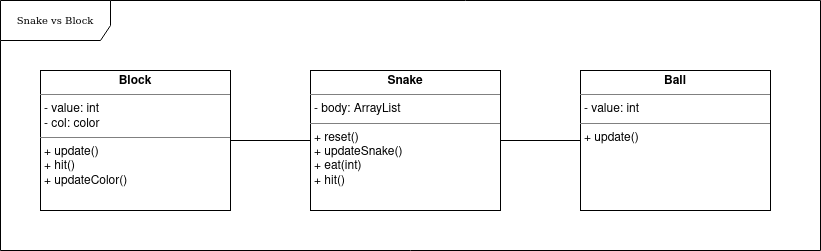

The diagram above was exported from draw.io. Its source (the exported page's mxGraphModel, read from the mxfile embedded in the PNG):
<mxGraphModel dx="1362" dy="751" grid="1" gridSize="10" guides="1" tooltips="1" connect="1" arrows="1" fold="1" page="1" pageScale="1" pageWidth="827" pageHeight="1169" background="none" math="0" shadow="0">
  <root>
    <mxCell id="0" />
    <mxCell id="1" parent="0" />
    <mxCell id="6GhAiP5s_jeQZ9tlwUwM-7" value="Snake vs Block" style="shape=umlFrame;whiteSpace=wrap;html=1;rounded=0;shadow=0;comic=0;labelBackgroundColor=none;strokeWidth=1;fontFamily=Verdana;fontSize=10;align=center;width=110;height=40;" parent="1" vertex="1">
      <mxGeometry x="30" y="30" width="820" height="250" as="geometry" />
    </mxCell>
    <mxCell id="6GhAiP5s_jeQZ9tlwUwM-8" style="edgeStyle=orthogonalEdgeStyle;rounded=0;orthogonalLoop=1;jettySize=auto;html=1;endArrow=none;endFill=0;" parent="1" source="6GhAiP5s_jeQZ9tlwUwM-10" target="6GhAiP5s_jeQZ9tlwUwM-11" edge="1">
      <mxGeometry relative="1" as="geometry" />
    </mxCell>
    <mxCell id="6GhAiP5s_jeQZ9tlwUwM-9" style="edgeStyle=orthogonalEdgeStyle;rounded=0;orthogonalLoop=1;jettySize=auto;html=1;endArrow=none;endFill=0;" parent="1" source="6GhAiP5s_jeQZ9tlwUwM-10" target="6GhAiP5s_jeQZ9tlwUwM-12" edge="1">
      <mxGeometry relative="1" as="geometry" />
    </mxCell>
    <mxCell id="6GhAiP5s_jeQZ9tlwUwM-10" value="&lt;p style=&quot;margin:0px;margin-top:4px;text-align:center;&quot;&gt;&lt;b&gt;Snake&lt;/b&gt;&lt;/p&gt;&lt;hr size=&quot;1&quot;&gt;&lt;p style=&quot;margin:0px;margin-left:4px;&quot;&gt;- body: ArrayList&lt;/p&gt;&lt;hr size=&quot;1&quot;&gt;&lt;p style=&quot;margin:0px;margin-left:4px;&quot;&gt;+ reset()&lt;br&gt;+ updateSnake()&lt;/p&gt;&lt;p style=&quot;margin:0px;margin-left:4px;&quot;&gt;+ eat(int)&lt;/p&gt;&lt;p style=&quot;margin:0px;margin-left:4px;&quot;&gt;+ hit()&lt;/p&gt;" style="verticalAlign=top;align=left;overflow=fill;fontSize=12;fontFamily=Helvetica;html=1;rounded=0;shadow=0;comic=0;labelBackgroundColor=none;strokeWidth=1" parent="1" vertex="1">
      <mxGeometry x="340" y="100" width="190" height="140" as="geometry" />
    </mxCell>
    <mxCell id="6GhAiP5s_jeQZ9tlwUwM-11" value="&lt;p style=&quot;margin:0px;margin-top:4px;text-align:center;&quot;&gt;&lt;b&gt;Block&lt;/b&gt;&lt;/p&gt;&lt;hr size=&quot;1&quot;&gt;&lt;p style=&quot;margin:0px;margin-left:4px;&quot;&gt;- value: int&lt;br&gt;- col: color&lt;/p&gt;&lt;hr size=&quot;1&quot;&gt;&lt;p style=&quot;margin:0px;margin-left:4px;&quot;&gt;+ update()&lt;br&gt;+ hit()&lt;/p&gt;&lt;p style=&quot;margin:0px;margin-left:4px;&quot;&gt;+ updateColor()&lt;/p&gt;" style="verticalAlign=top;align=left;overflow=fill;fontSize=12;fontFamily=Helvetica;html=1;rounded=0;shadow=0;comic=0;labelBackgroundColor=none;strokeWidth=1" parent="1" vertex="1">
      <mxGeometry x="70" y="100" width="190" height="140" as="geometry" />
    </mxCell>
    <mxCell id="6GhAiP5s_jeQZ9tlwUwM-12" value="&lt;p style=&quot;margin:0px;margin-top:4px;text-align:center;&quot;&gt;&lt;b&gt;Ball&lt;/b&gt;&lt;/p&gt;&lt;hr size=&quot;1&quot;&gt;&lt;p style=&quot;margin:0px;margin-left:4px;&quot;&gt;- value: int&lt;/p&gt;&lt;hr size=&quot;1&quot;&gt;&lt;p style=&quot;margin:0px;margin-left:4px;&quot;&gt;+ update()&lt;/p&gt;" style="verticalAlign=top;align=left;overflow=fill;fontSize=12;fontFamily=Helvetica;html=1;rounded=0;shadow=0;comic=0;labelBackgroundColor=none;strokeWidth=1" parent="1" vertex="1">
      <mxGeometry x="610" y="100" width="190" height="140" as="geometry" />
    </mxCell>
  </root>
</mxGraphModel>